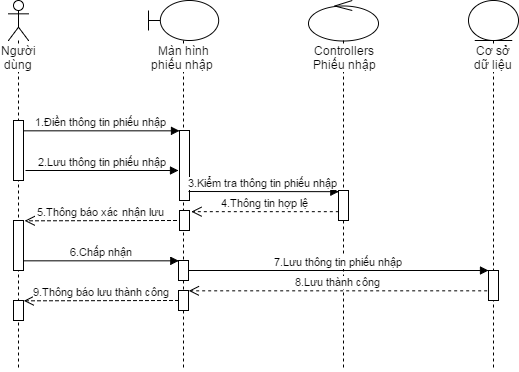

The diagram above was exported from draw.io. Its source (the exported page's mxGraphModel, read from the mxfile embedded in the PNG):
<mxGraphModel dx="788" dy="448" grid="1" gridSize="10" guides="1" tooltips="1" connect="1" arrows="1" fold="1" page="1" pageScale="1" pageWidth="450" pageHeight="600" background="#ffffff" math="0" shadow="0">
  <root>
    <mxCell id="0" />
    <mxCell id="1" parent="0" />
    <mxCell id="5703fbd7b98283dd-33" value="Người dùng" style="shape=umlLifeline;participant=umlActor;perimeter=lifelinePerimeter;whiteSpace=wrap;html=1;container=1;collapsible=0;recursiveResize=0;verticalAlign=top;spacingTop=36;labelBackgroundColor=#ffffff;outlineConnect=0;strokeColor=#000000;strokeWidth=1;" vertex="1" parent="1">
      <mxGeometry x="80" y="40" width="20" height="370" as="geometry" />
    </mxCell>
    <mxCell id="5703fbd7b98283dd-34" value="" style="html=1;points=[];perimeter=orthogonalPerimeter;strokeColor=#000000;strokeWidth=1;" vertex="1" parent="5703fbd7b98283dd-33">
      <mxGeometry x="5" y="120" width="10" height="60" as="geometry" />
    </mxCell>
    <mxCell id="5703fbd7b98283dd-35" value="" style="html=1;points=[];perimeter=orthogonalPerimeter;strokeColor=#000000;strokeWidth=1;" vertex="1" parent="5703fbd7b98283dd-33">
      <mxGeometry x="5" y="220" width="10" height="50" as="geometry" />
    </mxCell>
    <mxCell id="5703fbd7b98283dd-36" value="Màn hình phiếu nhập&amp;nbsp;" style="shape=umlLifeline;participant=umlBoundary;perimeter=lifelinePerimeter;whiteSpace=wrap;html=1;container=1;collapsible=0;recursiveResize=0;verticalAlign=top;spacingTop=36;labelBackgroundColor=#ffffff;outlineConnect=0;strokeColor=#000000;strokeWidth=1;" vertex="1" parent="1">
      <mxGeometry x="220" y="40" width="70" height="370" as="geometry" />
    </mxCell>
    <mxCell id="5703fbd7b98283dd-37" value="" style="html=1;points=[];perimeter=orthogonalPerimeter;strokeColor=#000000;strokeWidth=1;" vertex="1" parent="5703fbd7b98283dd-36">
      <mxGeometry x="31" y="130" width="10" height="70" as="geometry" />
    </mxCell>
    <mxCell id="5703fbd7b98283dd-38" value="" style="html=1;points=[];perimeter=orthogonalPerimeter;" vertex="1" parent="5703fbd7b98283dd-36">
      <mxGeometry x="31" y="210" width="10" height="20" as="geometry" />
    </mxCell>
    <mxCell id="5703fbd7b98283dd-39" value="" style="html=1;points=[];perimeter=orthogonalPerimeter;" vertex="1" parent="5703fbd7b98283dd-36">
      <mxGeometry x="30" y="260" width="10" height="20" as="geometry" />
    </mxCell>
    <mxCell id="5703fbd7b98283dd-40" value="" style="html=1;points=[];perimeter=orthogonalPerimeter;" vertex="1" parent="5703fbd7b98283dd-36">
      <mxGeometry x="30" y="290" width="10" height="20" as="geometry" />
    </mxCell>
    <mxCell id="5703fbd7b98283dd-41" value="Cơ sở dữ liệu" style="shape=umlLifeline;participant=umlEntity;perimeter=lifelinePerimeter;whiteSpace=wrap;html=1;container=1;collapsible=0;recursiveResize=0;verticalAlign=top;spacingTop=36;labelBackgroundColor=#ffffff;outlineConnect=0;strokeColor=#000000;strokeWidth=1;" vertex="1" parent="1">
      <mxGeometry x="540" y="40" width="50" height="370" as="geometry" />
    </mxCell>
    <mxCell id="5703fbd7b98283dd-42" value="" style="html=1;points=[];perimeter=orthogonalPerimeter;" vertex="1" parent="5703fbd7b98283dd-41">
      <mxGeometry x="20" y="270" width="10" height="30" as="geometry" />
    </mxCell>
    <mxCell id="5703fbd7b98283dd-43" value="&lt;span&gt;Controllers&lt;/span&gt;&lt;div&gt;Phiếu nhập&lt;/div&gt;" style="shape=umlLifeline;participant=umlControl;perimeter=lifelinePerimeter;whiteSpace=wrap;html=1;container=1;collapsible=0;recursiveResize=0;verticalAlign=top;spacingTop=36;labelBackgroundColor=#ffffff;outlineConnect=0;strokeColor=#000000;strokeWidth=1;" vertex="1" parent="1">
      <mxGeometry x="380" y="40" width="70" height="370" as="geometry" />
    </mxCell>
    <mxCell id="5703fbd7b98283dd-44" value="" style="html=1;points=[];perimeter=orthogonalPerimeter;strokeColor=#000000;strokeWidth=1;" vertex="1" parent="5703fbd7b98283dd-43">
      <mxGeometry x="30" y="190" width="10" height="30" as="geometry" />
    </mxCell>
    <mxCell id="5703fbd7b98283dd-45" value="2.Lưu thông tin phiếu nhập" style="html=1;verticalAlign=bottom;endArrow=block;strokeWidth=1;" edge="1" parent="1">
      <mxGeometry relative="1" as="geometry">
        <mxPoint x="97" y="210" as="sourcePoint" />
        <mxPoint x="249.9999999999999" y="210" as="targetPoint" />
      </mxGeometry>
    </mxCell>
    <mxCell id="5703fbd7b98283dd-46" value="3.Kiểm tra thông tin phiếu nhập" style="html=1;verticalAlign=bottom;endArrow=block;strokeWidth=1;entryX=0;entryY=0.033;entryPerimeter=0;" edge="1" target="5703fbd7b98283dd-44" parent="1">
      <mxGeometry relative="1" as="geometry">
        <mxPoint x="259.9999999999999" y="231" as="sourcePoint" />
        <mxPoint x="400" y="231" as="targetPoint" />
      </mxGeometry>
    </mxCell>
    <mxCell id="5703fbd7b98283dd-47" value="4.Thông tin hợp lệ" style="html=1;verticalAlign=bottom;endArrow=open;dashed=1;endSize=8;strokeWidth=1;entryX=1.2;entryY=0.038;entryPerimeter=0;exitX=0;exitY=0.694;exitPerimeter=0;" edge="1" source="5703fbd7b98283dd-44" target="5703fbd7b98283dd-38" parent="1">
      <mxGeometry relative="1" as="geometry">
        <mxPoint x="400" y="251" as="sourcePoint" />
        <mxPoint x="290" y="270" as="targetPoint" />
      </mxGeometry>
    </mxCell>
    <mxCell id="5703fbd7b98283dd-48" value="5.Thông báo xác nhận lưu" style="html=1;verticalAlign=bottom;endArrow=open;dashed=1;endSize=8;strokeWidth=1;entryX=1.119;entryY=0.002;entryPerimeter=0;" edge="1" target="5703fbd7b98283dd-35" parent="1">
      <mxGeometry relative="1" as="geometry">
        <mxPoint x="248" y="260" as="sourcePoint" />
        <mxPoint x="140" y="280" as="targetPoint" />
      </mxGeometry>
    </mxCell>
    <mxCell id="5703fbd7b98283dd-49" value="6.Chấp nhận" style="html=1;verticalAlign=bottom;endArrow=block;strokeWidth=1;entryX=0;entryY=0;entryPerimeter=0;" edge="1" source="5703fbd7b98283dd-35" target="5703fbd7b98283dd-39" parent="1">
      <mxGeometry width="80" relative="1" as="geometry">
        <mxPoint x="110" y="300" as="sourcePoint" />
        <mxPoint x="240" y="290" as="targetPoint" />
      </mxGeometry>
    </mxCell>
    <mxCell id="5703fbd7b98283dd-50" value="7.Lưu thông tin phiếu nhập" style="html=1;verticalAlign=bottom;endArrow=block;strokeWidth=1;" edge="1" target="5703fbd7b98283dd-42" parent="1">
      <mxGeometry width="80" relative="1" as="geometry">
        <mxPoint x="259.9999999999999" y="310" as="sourcePoint" />
        <mxPoint x="259.8571428571429" y="310.1428571428571" as="targetPoint" />
      </mxGeometry>
    </mxCell>
    <mxCell id="5703fbd7b98283dd-51" value="8.Lưu thành công" style="html=1;verticalAlign=bottom;endArrow=open;dashed=1;endSize=8;strokeWidth=1;entryX=1.071;entryY=0.021;entryPerimeter=0;exitX=-0.157;exitY=0.681;exitPerimeter=0;" edge="1" source="5703fbd7b98283dd-42" target="5703fbd7b98283dd-40" parent="1">
      <mxGeometry relative="1" as="geometry">
        <mxPoint x="419.8571428571429" y="261" as="sourcePoint" />
        <mxPoint x="273" y="261" as="targetPoint" />
      </mxGeometry>
    </mxCell>
    <mxCell id="5703fbd7b98283dd-52" value="" style="html=1;points=[];perimeter=orthogonalPerimeter;" vertex="1" parent="1">
      <mxGeometry x="85" y="340" width="10" height="20" as="geometry" />
    </mxCell>
    <mxCell id="5703fbd7b98283dd-53" value="9.Thông báo lưu thành công" style="html=1;verticalAlign=bottom;endArrow=open;dashed=1;endSize=8;strokeWidth=1;entryX=1;entryY=0.007;entryPerimeter=0;" edge="1" target="5703fbd7b98283dd-52" parent="1">
      <mxGeometry relative="1" as="geometry">
        <mxPoint x="249.9999999999999" y="340" as="sourcePoint" />
        <mxPoint x="270.71428571428567" y="340.42857142857144" as="targetPoint" />
      </mxGeometry>
    </mxCell>
    <mxCell id="5703fbd7b98283dd-54" value="1.Điền thông tin phiếu nhập" style="html=1;verticalAlign=bottom;endArrow=block;strokeWidth=1;exitX=1.071;exitY=0.17;exitPerimeter=0;" edge="1" source="5703fbd7b98283dd-34" target="5703fbd7b98283dd-37" parent="1">
      <mxGeometry relative="1" as="geometry">
        <mxPoint x="120" y="150" as="sourcePoint" />
        <mxPoint x="230" y="173" as="targetPoint" />
      </mxGeometry>
    </mxCell>
  </root>
</mxGraphModel>